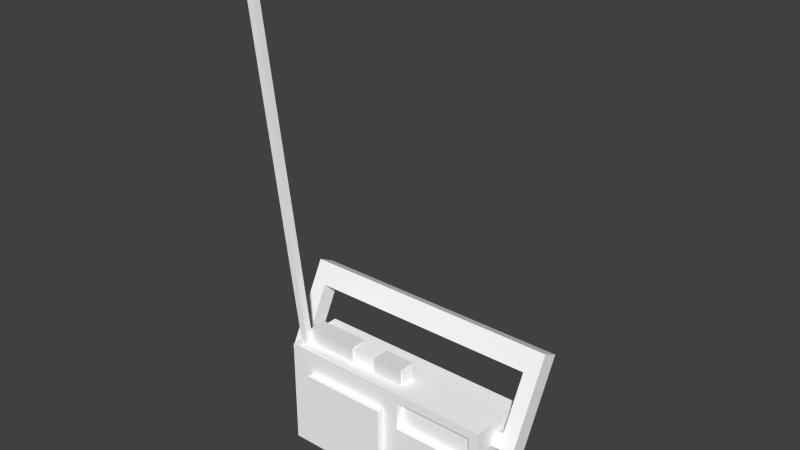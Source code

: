 # Source: radio.blend  (saved by Blender 2.73.0; exported with 4.5.12 LTS)
import bpy
from mathutils import Matrix  # noqa: F401  (used for matrix-valued properties, if any)

bpy.ops.wm.read_factory_settings(use_empty=True)
scene = bpy.context.scene
scene.name = 'Scene'

# ---- collections
col_collection_1 = bpy.data.collections.new('Collection 1'); scene.collection.children.link(col_collection_1)

# ---- materials (node trees are filled in below, after node groups)
mat_material = bpy.data.materials.new('material')
mat_material.alpha_threshold = 0.0
mat_material.use_transparent_shadow = False
mat_material.diffuse_color = (1.0, 1.0, 1.0, 1.0)
mat_material.roughness = 0.5
mat_material.line_color = (0.0, 0.0, 0.0, 1.0)

# ---- material node trees

# ---- world
world_world = bpy.data.worlds.new('World'); scene.world = world_world
world_world.color = (0.05088, 0.05088, 0.05088)
world_world.use_sun_shadow = False
world_world.sun_shadow_jitter_overblur = 0.0
world_world.cycles.sampling_method = 'MANUAL'
world_world.cycles.sample_map_resolution = 256

# ---- meshes
me_cube_001 = bpy.data.meshes.new('Cube.001')
me_cube_001.from_pydata([(-1.875, -1.276, -1.032), (-1.875, 1.106, -1.032), (1.633, 1.106, -1.032), (1.633, -1.276, -1.032), (-1.875, -1.276, 0.9721), (-1.875, 1.106, 0.9721), (1.633, 1.106, 0.9721), (1.633, -1.276, 0.9721), (5.227, 1.106, -1.032)], [], [(4, 5, 1, 0), (5, 6, 2, 1), (6, 7, 3, 2), (7, 4, 0, 3), (0, 1, 2, 3), (7, 6, 5, 4)])
me_cube_001.use_remesh_preserve_volume = False
me_cube_001.use_remesh_preserve_attributes = False
me_cube_001.use_mirror_vertex_groups = False
me_cube_001.update()
me_cube = bpy.data.meshes.new('Cube')
me_cube.from_pydata([(-1.793, -1.307, -0.9), (-1.793, 1.075, -0.9), (1.715, 1.075, -0.9), (1.715, -1.307, -0.9), (-1.793, -1.307, 1.104), (-1.793, 1.075, 1.104), (1.715, 1.075, 1.104), (1.715, -1.307, 1.104), (5.309, 1.075, -0.9)], [], [(4, 5, 1, 0), (5, 6, 2, 1), (6, 7, 3, 2), (7, 4, 0, 3), (0, 1, 2, 3), (7, 6, 5, 4)])
me_cube.use_remesh_preserve_volume = False
me_cube.use_remesh_preserve_attributes = False
me_cube.use_mirror_vertex_groups = False
me_cube.update()
me_id29 = bpy.data.meshes.new('ID29')
me_id29.from_pydata([(0.3921, 0.0, 27.87), (1.776e-15, 0.3949, 27.85), (0.0, 0.001619, 27.84), (0.3921, 0.3933, 27.89), (0.3921, 0.0, 27.87), (1.998, 0.9974, 5.906), (2.393, 0.9974, 5.906), (0.0, 0.001619, 27.84), (2.393, 0.9974, 5.906), (0.3921, 0.3933, 27.89), (0.3921, 0.0, 27.87), (2.395, 1.392, 5.906), (1.776e-15, 0.3949, 27.85), (2.395, 1.392, 5.906), (1.999, 1.392, 5.906), (0.3921, 0.3933, 27.89), (1.776e-15, 0.3949, 27.85), (1.998, 0.9974, 5.906), (0.0, 0.001619, 27.84), (1.999, 1.392, 5.906), (2.393, 0.9974, 5.906), (1.999, 1.392, 5.906), (1.998, 0.9974, 5.906), (2.395, 1.392, 5.906), (2.452, 2.254, 6.693), (2.452, 1.466, 5.906), (2.452, 1.466, 6.693), (2.452, 2.254, 5.906), (8.357, 1.466, 6.693), (2.452, 1.466, 5.906), (8.357, 1.466, 5.906), (2.452, 1.466, 6.693), (8.357, 1.466, 6.693), (2.452, 2.254, 6.693), (2.452, 1.466, 6.693), (8.357, 2.254, 6.693), (2.452, 2.254, 6.693), (8.357, 2.254, 5.906), (2.452, 2.254, 5.906), (8.357, 2.254, 6.693), (8.357, 2.254, 5.906), (8.357, 1.466, 6.693), (8.357, 1.466, 5.906), (8.357, 2.254, 6.693), (13.49, 3.841, 0.0), (1.676, 0.6912, 0.0), (1.676, 3.841, 0.0), (13.49, 0.6912, 0.0), (1.676, 3.841, 5.906), (13.49, 3.841, 0.0), (1.676, 3.841, 0.0), (13.49, 3.841, 5.906), (7.739, 0.6912, 1.907), (8.627, 0.6912, 3.823), (7.739, 0.6912, 4.663), (12.96, 0.6912, 3.823), (8.627, 0.6912, 5.398), (3.015, 0.6912, 4.663), (13.49, 0.6912, 0.0), (1.676, 0.6912, 0.0), (13.49, 0.6912, 5.906), (12.96, 0.6912, 5.398), (3.015, 0.6912, 1.907), (1.676, 0.6912, 5.906), (1.676, 0.6912, 5.906), (1.998, 0.9974, 5.906), (1.676, 3.841, 5.906), (13.49, 0.6912, 5.906), (2.393, 0.9974, 5.906), (8.357, 1.466, 5.906), (8.357, 2.254, 5.906), (2.452, 2.254, 5.906), (13.49, 3.841, 5.906), (14.69, 2.637, 4.166), (13.49, 1.762, 4.625), (13.49, 2.637, 4.166), (14.69, 1.762, 4.625), (0.5129, 2.637, 4.166), (1.3, 3.003, 4.863), (1.676, 2.637, 4.166), (0.5129, 4.96, 8.591), (1.676, 3.003, 4.863), (1.3, 4.411, 7.545), (13.9, 4.411, 7.545), (14.69, 2.637, 4.166), (13.9, 3.003, 4.863), (14.69, 4.96, 8.591), (13.49, 2.637, 4.166), (13.49, 3.003, 4.863), (13.9, 2.128, 5.322), (13.49, 3.003, 4.863), (13.49, 2.128, 5.322), (13.9, 3.003, 4.863), (14.69, 1.762, 4.625), (13.9, 2.128, 5.322), (13.49, 1.762, 4.625), (14.69, 4.085, 9.05), (13.49, 2.128, 5.322), (13.9, 3.536, 8.004), (1.3, 3.536, 8.004), (0.5129, 1.762, 4.625), (1.3, 2.128, 5.322), (0.5129, 4.085, 9.05), (1.676, 1.762, 4.625), (1.676, 2.128, 5.322), (14.69, 2.637, 4.166), (14.69, 4.085, 9.05), (14.69, 1.762, 4.625), (14.69, 4.96, 8.591), (13.9, 3.536, 8.004), (13.9, 3.003, 4.863), (13.9, 2.128, 5.322), (13.9, 4.411, 7.545), (13.9, 4.411, 7.545), (1.3, 3.536, 8.004), (1.3, 4.411, 7.545), (13.9, 3.536, 8.004), (1.3, 3.003, 4.863), (1.3, 3.536, 8.004), (1.3, 2.128, 5.322), (1.3, 4.411, 7.545), (1.676, 2.128, 5.322), (1.3, 3.003, 4.863), (1.3, 2.128, 5.322), (1.676, 3.003, 4.863), (1.676, 2.637, 4.166), (0.5129, 1.762, 4.625), (0.5129, 2.637, 4.166), (1.676, 1.762, 4.625), (0.5129, 4.085, 9.05), (0.5129, 2.637, 4.166), (0.5129, 1.762, 4.625), (0.5129, 4.96, 8.591), (14.69, 4.085, 9.05), (0.5129, 4.96, 8.591), (0.5129, 4.085, 9.05), (14.69, 4.96, 8.591), (12.96, 1.085, 5.398), (8.627, 1.085, 3.823), (12.96, 1.085, 3.823), (8.627, 1.085, 5.398), (12.96, 1.085, 5.398), (8.627, 0.6912, 5.398), (8.627, 1.085, 5.398), (12.96, 0.6912, 5.398), (8.627, 1.085, 3.823), (8.627, 0.6912, 5.398), (8.627, 0.6912, 3.823), (8.627, 1.085, 5.398), (12.96, 0.6912, 3.823), (8.627, 1.085, 3.823), (8.627, 0.6912, 3.823), (12.96, 1.085, 3.823), (12.96, 1.085, 5.398), (12.96, 0.6912, 3.823), (12.96, 0.6912, 5.398), (12.96, 1.085, 3.823), (7.739, 0.6912, 1.907), (7.739, 0.2975, 4.663), (7.739, 0.2975, 1.907), (7.739, 0.6912, 4.663), (7.739, 0.2975, 4.663), (3.015, 0.6912, 4.663), (3.015, 0.2975, 4.663), (7.739, 0.6912, 4.663), (7.739, 0.2975, 4.663), (3.015, 0.2975, 1.907), (7.739, 0.2975, 1.907), (3.015, 0.2975, 4.663), (7.739, 0.6912, 1.907), (3.015, 0.2975, 1.907), (3.015, 0.6912, 1.907), (7.739, 0.2975, 1.907), (3.015, 0.6912, 4.663), (3.015, 0.2975, 1.907), (3.015, 0.2975, 4.663), (3.015, 0.6912, 1.907)], [(70, 71), (69, 70)], [(0, 1, 2), (1, 0, 3), (4, 5, 6), (5, 4, 7), (8, 9, 10), (9, 8, 11), (12, 13, 14), (13, 12, 15), (16, 17, 18), (17, 16, 19), (20, 21, 22), (21, 20, 23), (24, 25, 26), (25, 24, 27), (28, 29, 30), (29, 28, 31), (32, 33, 34), (33, 32, 35), (36, 37, 38), (37, 36, 39), (40, 41, 42), (41, 40, 43), (44, 45, 46), (45, 44, 47), (48, 49, 50), (49, 48, 51), (52, 53, 54), (53, 52, 55), (54, 53, 56), (54, 56, 57), (58, 52, 59), (52, 58, 55), (55, 58, 60), (55, 60, 61), (61, 60, 56), (59, 62, 63), (62, 59, 52), (63, 62, 57), (63, 57, 56), (63, 56, 60), (65, 67, 68), (66, 64, 72), (67, 72, 64), (73, 74, 75), (74, 73, 76), (77, 78, 79), (78, 77, 80), (79, 78, 81), (78, 80, 82), (82, 80, 83), (84, 85, 86), (85, 84, 87), (85, 87, 88), (86, 85, 83), (86, 83, 80), (89, 90, 91), (90, 89, 92), (93, 94, 95), (94, 93, 96), (95, 94, 97), (94, 96, 98), (98, 96, 99), (100, 101, 102), (101, 100, 103), (101, 103, 104), (102, 101, 99), (102, 99, 96), (105, 106, 107), (106, 105, 108), (109, 110, 111), (110, 109, 112), (113, 114, 115), (114, 113, 116), (117, 118, 119), (118, 117, 120), (121, 122, 123), (122, 121, 124), (72, 67, 49), (49, 67, 58), (125, 126, 127), (126, 125, 128), (129, 130, 131), (130, 129, 132), (133, 134, 135), (134, 133, 136), (137, 138, 139), (138, 137, 140), (141, 142, 143), (142, 141, 144), (145, 146, 147), (146, 145, 148), (149, 150, 151), (150, 149, 152), (153, 154, 155), (154, 153, 156), (157, 158, 159), (158, 157, 160), (161, 162, 163), (162, 161, 164), (165, 166, 167), (166, 165, 168), (169, 170, 171), (170, 169, 172), (173, 174, 175), (174, 173, 176), (59, 66, 50), (66, 59, 64)])
_uv = me_id29.uv_layers.new(name='UVMap')
_uv.uv.foreach_set('vector', [0.7748, 0.7661, 0.7904, 0.7505, 0.7904, 0.7661, 0.7904, 0.7505, 0.7748, 0.7661, 0.7748, 0.7505, 0.9851, 0.8747, 0.9695, 0.001827, 0.9851, 0.0004081, 0.9695, 0.001827, 0.9851, 0.8747, 0.9695, 0.8747, 0.9531, 0.001119, 0.9687, 0.8755, 0.9531, 0.8755, 0.9687, 0.8755, 0.9531, 0.001119, 0.9687, 0.0004081, 0.9523, 0.8755, 0.9367, 0.0004081, 0.9523, 0.001827, 0.9367, 0.0004081, 0.9523, 0.8755, 0.9367, 0.8755, 0.7972, 0.9996, 0.8128, 0.1267, 0.8128, 0.9996, 0.8128, 0.1267, 0.7972, 0.9996, 0.7972, 0.126, 0.5566, 0.769, 0.541, 0.7846, 0.5409, 0.769, 0.541, 0.7846, 0.5566, 0.769, 0.5566, 0.7846, 0.7504, 0.7153, 0.7816, 0.7465, 0.7504, 0.7465, 0.7816, 0.7465, 0.7504, 0.7153, 0.7816, 0.7153, 0.7028, 0.8828, 0.469, 0.8516, 0.7028, 0.8516, 0.469, 0.8516, 0.7028, 0.8828, 0.469, 0.8827, 0.7964, 0.7676, 0.5625, 0.7988, 0.5625, 0.7676, 0.5625, 0.7988, 0.7964, 0.7676, 0.7964, 0.7988, 0.469, 0.8196, 0.7028, 0.8508, 0.469, 0.8508, 0.7028, 0.8508, 0.469, 0.8196, 0.7028, 0.8196, 0.5401, 0.769, 0.5089, 0.8002, 0.5089, 0.769, 0.5089, 0.8002, 0.5401, 0.769, 0.5401, 0.8002, 0.4681, 0.7581, 0.0004081, 0.8828, 0.0004081, 0.7581, 0.0004081, 0.8828, 0.4681, 0.7581, 0.4681, 0.8828, 0.7964, 0.126, 0.5625, 0.5937, 0.5625, 0.126, 0.5625, 0.5937, 0.7964, 0.126, 0.7964, 0.5937, 0.2405, 0.5989, 0.2757, 0.6748, 0.2405, 0.7081, 0.2757, 0.6748, 0.2405, 0.5989, 0.4472, 0.6748, 0.2405, 0.7081, 0.2757, 0.6748, 0.2757, 0.7372, 0.2405, 0.7081, 0.2757, 0.7372, 0.05343, 0.7081, 0.4681, 0.5234, 0.2405, 0.5989, 0.0004081, 0.5234, 0.2405, 0.5989, 0.4681, 0.5234, 0.4472, 0.6748, 0.4472, 0.6748, 0.4681, 0.5234, 0.4681, 0.7573, 0.4472, 0.6748, 0.4681, 0.7573, 0.4472, 0.7372, 0.4472, 0.7372, 0.4681, 0.7573, 0.2757, 0.7372, 0.0004081, 0.5234, 0.05343, 0.5989, 0.0004084, 0.7573, 0.05343, 0.5989, 0.0004081, 0.5234, 0.2405, 0.5989, 0.0004084, 0.7573, 0.05343, 0.5989, 0.05343, 0.7081, 0.0004084, 0.7573, 0.05343, 0.7081, 0.2757, 0.7372, 0.0004084, 0.7573, 0.2757, 0.7372, 0.4681, 0.7573, 0.5625, 0.8161, 0.6688, 0.8161, 0.6295, 0.8179, 0.2343, 0.1251, 0.2343, 0.0004081, 0.702, 0.1251, 0.702, 0.0004081, 0.702, 0.1251, 0.2343, 0.0004081, 0.469, 0.7221, 0.5081, 0.7696, 0.469, 0.7696, 0.5081, 0.7696, 0.469, 0.7221, 0.5081, 0.7221, 0.0004081, 0.5226, 0.03159, 0.4914, 0.04646, 0.5226, 0.03159, 0.4914, 0.0004081, 0.5226, 0.0004081, 0.3247, 0.04646, 0.5226, 0.03159, 0.4914, 0.04646, 0.4914, 0.03159, 0.4914, 0.0004081, 0.3247, 0.03159, 0.3715, 0.03159, 0.3715, 0.0004081, 0.3247, 0.5305, 0.3715, 0.5617, 0.5226, 0.5305, 0.4914, 0.5617, 0.3247, 0.5305, 0.4914, 0.5617, 0.5226, 0.5142, 0.5226, 0.5305, 0.4914, 0.5142, 0.5226, 0.5142, 0.4914, 0.5617, 0.3247, 0.5305, 0.4914, 0.5305, 0.3715, 0.5617, 0.3247, 0.5305, 0.3715, 0.0004081, 0.3247, 0.7348, 0.7505, 0.774, 0.7668, 0.7348, 0.7668, 0.774, 0.7668, 0.7348, 0.7505, 0.774, 0.7505, 0.5617, 0.126, 0.5305, 0.1571, 0.5142, 0.126, 0.5305, 0.1571, 0.5617, 0.126, 0.5617, 0.3239, 0.5142, 0.126, 0.5305, 0.1571, 0.5142, 0.1571, 0.5305, 0.1571, 0.5617, 0.3239, 0.5305, 0.2771, 0.5305, 0.2771, 0.5617, 0.3239, 0.03159, 0.2771, 0.0004081, 0.126, 0.03159, 0.1571, 0.0004083, 0.3239, 0.03159, 0.1571, 0.0004081, 0.126, 0.04646, 0.126, 0.03159, 0.1571, 0.04646, 0.126, 0.04646, 0.1571, 0.0004083, 0.3239, 0.03159, 0.1571, 0.03159, 0.2771, 0.0004083, 0.3239, 0.03159, 0.2771, 0.5617, 0.3239, 0.5481, 0.5234, 0.5089, 0.7213, 0.5089, 0.5234, 0.5089, 0.7213, 0.5481, 0.5234, 0.5481, 0.7213, 0.8527, 0.2459, 0.8136, 0.126, 0.8527, 0.126, 0.8136, 0.126, 0.8527, 0.2459, 0.8136, 0.2459, 0.4993, 0.9236, 0.0004081, 0.9628, 0.0004081, 0.9236, 0.0004081, 0.9628, 0.4993, 0.9236, 0.4993, 0.9628, 0.7896, 0.5945, 0.7504, 0.7145, 0.7504, 0.5945, 0.7504, 0.7145, 0.7896, 0.5945, 0.7896, 0.7145, 0.469, 0.7705, 0.5081, 0.7853, 0.469, 0.7853, 0.5081, 0.7853, 0.469, 0.7705, 0.5081, 0.7705, 0.702, 0.1251, 0.702, 0.0004081, 0.9359, 0.1251, 0.9359, 0.1251, 0.702, 0.0004081, 0.9359, 0.0004081, 0.5089, 0.7221, 0.5481, 0.7682, 0.5089, 0.7682, 0.5481, 0.7682, 0.5089, 0.7221, 0.5481, 0.7221, 0.5081, 0.7213, 0.469, 0.5234, 0.5081, 0.5234, 0.469, 0.5234, 0.5081, 0.7213, 0.469, 0.7213, 0.5617, 0.8836, 0.0004082, 0.9228, 0.0004081, 0.8836, 0.0004082, 0.9228, 0.5617, 0.8836, 0.5617, 0.9228, 0.734, 0.7668, 0.5625, 0.7045, 0.734, 0.7045, 0.5625, 0.7045, 0.734, 0.7668, 0.5625, 0.7668, 0.734, 0.9001, 0.5625, 0.9156, 0.5625, 0.9001, 0.5625, 0.9156, 0.734, 0.9001, 0.734, 0.9156, 0.8292, 0.5298, 0.8136, 0.5922, 0.8136, 0.5298, 0.8136, 0.5922, 0.8292, 0.5298, 0.8292, 0.5922, 0.734, 0.9165, 0.5625, 0.9321, 0.5625, 0.9165, 0.5625, 0.9321, 0.734, 0.9165, 0.734, 0.9321, 0.8136, 0.529, 0.8292, 0.4666, 0.8292, 0.529, 0.8292, 0.4666, 0.8136, 0.529, 0.8136, 0.4666, 0.8292, 0.2467, 0.8136, 0.3559, 0.8136, 0.2467, 0.8136, 0.3559, 0.8292, 0.2467, 0.8292, 0.3559, 0.7496, 0.7997, 0.5625, 0.8152, 0.5625, 0.7996, 0.5625, 0.8152, 0.7496, 0.7997, 0.7496, 0.8153, 0.7496, 0.7036, 0.5625, 0.5945, 0.7496, 0.5945, 0.5625, 0.5945, 0.7496, 0.7036, 0.5625, 0.7036, 0.7496, 0.8836, 0.5625, 0.8992, 0.5625, 0.8836, 0.5625, 0.8992, 0.7496, 0.8836, 0.7496, 0.8992, 0.8136, 0.4658, 0.8292, 0.3567, 0.8292, 0.4658, 0.8292, 0.3567, 0.8136, 0.4658, 0.8136, 0.3567, 0.0004081, 0.0004081, 0.2343, 0.1251, 0.0004081, 0.1251, 0.2343, 0.1251, 0.0004081, 0.0004081, 0.2343, 0.0004081])
me_id29.materials.append(mat_material)
me_id29.use_remesh_preserve_volume = False
me_id29.use_remesh_preserve_attributes = False
me_id29.use_mirror_vertex_groups = False
me_id29.update()

# ---- objects
ob_cube_001 = bpy.data.objects.new('Cube.001', me_cube_001)
ob_cube = bpy.data.objects.new('Cube', me_cube)
ob_sketchup = bpy.data.objects.new('SketchUp', None)
ob_radio_004 = bpy.data.objects.new('Radio.004', me_id29)

# ---- transforms, parenting, visibility, modifiers, constraints
ob_cube_001.location = (14.78, 3.013, 16.14)
ob_cube_001.scale = (1.21, 1.0, 1.0)
ob_cube_001.lineart.crease_threshold = 0.0
ob_cube.location = (5.297, 3.044, 15.96)
ob_cube.scale = (2.059, 1.0, 1.088)
ob_cube.lineart.crease_threshold = 0.0
ob_sketchup.location = (0.0, 0.0, 0.0)
ob_sketchup.scale = (2.54, 2.54, 2.54)
ob_sketchup.empty_image_offset = (0.0, 0.0)
ob_sketchup.lineart.crease_threshold = 0.0
ob_radio_004.parent = ob_sketchup
ob_radio_004.location = (-1.676, -0.6912, 0.0)
ob_radio_004.lineart.crease_threshold = 0.0

# ---- collection membership
col_collection_1.objects.link(ob_cube_001)
col_collection_1.objects.link(ob_cube)
col_collection_1.objects.link(ob_sketchup)
col_collection_1.objects.link(ob_radio_004)

# ---- scene / render settings (as saved in the file)
scene.frame_start = 1; scene.frame_end = 250; scene.frame_set(1)
scene.render.engine = 'BLENDER_EEVEE_NEXT'
scene.render.image_settings.color_mode = 'RGB'
scene.render.image_settings.compression = 90
scene.render.resolution_percentage = 50
scene.render.dither_intensity = 0.0
scene.render.bake_margin = 2
scene.render.bake_bias = 0.0
scene.cycles.use_denoising = False
scene.cycles.samples = 10
scene.cycles.sampling_pattern = 'TABULATED_SOBOL'
scene.cycles.light_sampling_threshold = 0.0
scene.cycles.use_adaptive_sampling = False
scene.cycles.use_light_tree = False
scene.cycles.blur_glossy = 0.0
scene.cycles.volume_bounces = 1
scene.cycles.pixel_filter_type = 'GAUSSIAN'
scene.cycles.sample_clamp_indirect = 0.0
scene.view_settings.view_transform = 'Standard'
scene.unit_settings.scale_length = 0.01
bpy.context.view_layer.update()

# ---- added for rendering (the .blend has no active camera and no usable light): camera, sun
cam_auto = bpy.data.cameras.new('AutoCamera')
cam_auto.lens = 50.0
cam_auto.sensor_width = 36.0
cam_auto.clip_end = 1315.97
ob_auto_camera = bpy.data.objects.new('AutoCamera', cam_auto)
scene.collection.objects.link(ob_auto_camera)
ob_auto_camera.location = (89.3791, -85.4377, 95.4064)
ob_auto_camera.rotation_euler = (1.09748, -7.21219e-08, 0.694738)
scene.camera = ob_auto_camera
light_auto_sun = bpy.data.lights.new('AutoSun', 'SUN')
light_auto_sun.energy = 3.0
light_auto_sun.angle = 0.0523599
ob_auto_sun = bpy.data.objects.new('AutoSun', light_auto_sun)
scene.collection.objects.link(ob_auto_sun)
ob_auto_sun.rotation_euler = (0.872665, 0.174533, 0.523599)
bpy.context.view_layer.update()
